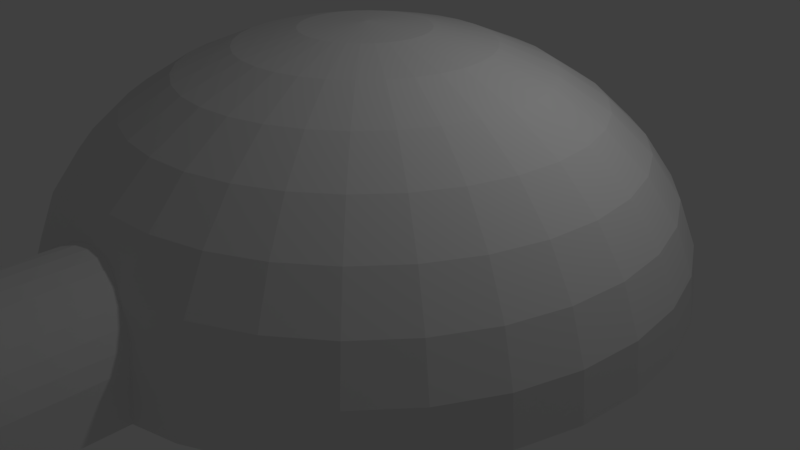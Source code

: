 # Source: base.blend  (saved by Blender 2.79.0; exported with 4.5.12 LTS)
import bpy
from mathutils import Matrix  # noqa: F401  (used for matrix-valued properties, if any)

bpy.ops.wm.read_factory_settings(use_empty=True)
scene = bpy.context.scene
scene.name = 'Scene'

# ---- collections
col_collection_1 = bpy.data.collections.new('Collection 1'); scene.collection.children.link(col_collection_1)

# ---- world
world_world = bpy.data.worlds.new('World'); scene.world = world_world
world_world.color = (0.05088, 0.05088, 0.05088)
world_world.use_sun_shadow = False
world_world.sun_shadow_jitter_overblur = 0.0
world_world.cycles.sampling_method = 'MANUAL'

# ---- cameras
cam_camera = bpy.data.cameras.new('Camera')
cam_camera.clip_end = 100.0
cam_camera.lens = 35.0
cam_camera.sensor_width = 32.0
cam_camera.sensor_height = 18.0
cam_camera.ortho_scale = 7.314
cam_camera.dof.focus_distance = 0.0
cam_camera.dof.aperture_fstop = 128.0

# ---- lights
light_lamp = bpy.data.lights.new('Lamp', 'POINT')
light_lamp.transmission_factor = 0.0
light_lamp.cutoff_distance = 30.0
light_lamp.energy = 100.0
light_lamp.shadow_buffer_clip_start = 1.001
light_lamp.shadow_soft_size = 0.1
light_lamp.shadow_maximum_resolution = 0.006
light_lamp.use_absolute_resolution = True

# ---- meshes
me_sphere = bpy.data.meshes.new('Sphere')
me_sphere.from_pydata([(0.0, 0.1951, 0.9808), (0.0, 0.3827, 0.9239), (0.0, 0.5556, 0.8315), (0.0, 0.7071, 0.7071), (0.0, 0.8315, 0.5556), (0.0, 0.9239, 0.3827), (0.0, 0.9808, 0.1951), (0.0, 1.0, 7.55e-08), (0.03806, 0.1913, 0.9808), (0.07466, 0.3753, 0.9239), (0.1084, 0.5449, 0.8315), (0.1379, 0.6935, 0.7071), (0.1622, 0.8155, 0.5556), (0.1802, 0.9061, 0.3827), (0.1913, 0.9619, 0.1951), (0.1951, 0.9808, 7.55e-08), (0.07466, 0.1802, 0.9808), (0.1464, 0.3536, 0.9239), (0.2126, 0.5133, 0.8315), (0.2706, 0.6533, 0.7071), (0.3182, 0.7682, 0.5556), (0.3536, 0.8536, 0.3827), (0.3753, 0.9061, 0.1951), (0.3827, 0.9239, 7.55e-08), (0.1084, 0.1622, 0.9808), (0.2126, 0.3182, 0.9239), (0.3087, 0.4619, 0.8315), (0.3928, 0.5879, 0.7071), (0.4619, 0.6913, 0.5556), (0.5133, 0.7682, 0.3827), (0.5449, 0.8155, 0.1951), (0.5556, 0.8315, 7.55e-08), (0.1379, 0.1379, 0.9808), (0.2706, 0.2706, 0.9239), (0.3928, 0.3928, 0.8315), (0.5, 0.5, 0.7071), (0.5879, 0.5879, 0.5556), (0.6533, 0.6533, 0.3827), (0.6935, 0.6935, 0.1951), (0.7071, 0.7071, 7.55e-08), (0.1622, 0.1084, 0.9808), (0.3182, 0.2126, 0.9239), (0.4619, 0.3087, 0.8315), (0.5879, 0.3928, 0.7071), (0.6913, 0.4619, 0.5556), (0.7682, 0.5133, 0.3827), (0.8155, 0.5449, 0.1951), (0.8315, 0.5556, 7.55e-08), (0.1802, 0.07466, 0.9808), (0.3536, 0.1464, 0.9239), (0.5133, 0.2126, 0.8315), (0.6533, 0.2706, 0.7071), (0.7682, 0.3182, 0.5556), (0.8536, 0.3536, 0.3827), (0.9061, 0.3753, 0.1951), (0.9239, 0.3827, 7.55e-08), (0.1913, 0.03806, 0.9808), (0.3753, 0.07466, 0.9239), (0.5449, 0.1084, 0.8315), (0.6935, 0.1379, 0.7071), (0.8155, 0.1622, 0.5556), (0.9061, 0.1802, 0.3827), (0.9619, 0.1913, 0.1951), (0.9808, 0.1951, 7.55e-08), (0.1951, -3.266e-07, 0.9808), (0.3827, -3.192e-07, 0.9239), (0.5556, -3.117e-07, 0.8315), (0.7071, -3.192e-07, 0.7071), (0.8315, -3.341e-07, 0.5556), (0.9239, -2.745e-07, 0.3827), (0.9808, -3.937e-07, 0.1951), (1.0, -3.788e-07, 7.55e-08), (0.1913, -0.03806, 0.9808), (0.3753, -0.07466, 0.9239), (0.5449, -0.1084, 0.8315), (0.6935, -0.138, 0.7071), (0.8155, -0.1622, 0.5556), (0.9061, -0.1802, 0.3827), (0.9619, -0.1913, 0.1951), (0.9808, -0.1951, 7.55e-08), (0.1802, -0.07466, 0.9808), (0.3536, -0.1464, 0.9239), (0.5133, -0.2126, 0.8315), (0.6533, -0.2706, 0.7071), (0.7682, -0.3182, 0.5556), (0.8536, -0.3536, 0.3827), (0.9061, -0.3753, 0.1951), (0.9239, -0.3827, 7.55e-08), (0.1622, -0.1084, 0.9808), (0.3182, -0.2126, 0.9239), (0.4619, -0.3087, 0.8315), (0.5879, -0.3928, 0.7071), (0.6913, -0.4619, 0.5556), (0.7682, -0.5133, 0.3827), (0.8155, -0.5449, 0.1951), (0.8315, -0.5556, 7.55e-08), (0.1379, -0.138, 0.9808), (0.2706, -0.2706, 0.9239), (0.3928, -0.3928, 0.8315), (0.5, -0.5, 0.7071), (0.5879, -0.5879, 0.5556), (0.6533, -0.6533, 0.3827), (0.6935, -0.6935, 0.1951), (0.7071, -0.7071, 7.55e-08), (0.1084, -0.1622, 0.9808), (0.2126, -0.3182, 0.9239), (0.3087, -0.4619, 0.8315), (0.3928, -0.5879, 0.7071), (0.4619, -0.6913, 0.5556), (0.5133, -0.7682, 0.3827), (0.5449, -0.8155, 0.1951), (0.5556, -0.8315, 7.55e-08), (0.07466, -0.1802, 0.9808), (0.1464, -0.3536, 0.9239), (0.2126, -0.5133, 0.8315), (0.2706, -0.6533, 0.7071), (0.3182, -0.7682, 0.5556), (0.3536, -0.8536, 0.3827), (0.3753, -0.9061, 0.1951), (0.3827, -0.9239, 7.55e-08), (0.03806, -0.1913, 0.9808), (0.07466, -0.3753, 0.9239), (0.1084, -0.5449, 0.8315), (0.1379, -0.6935, 0.7071), (0.1622, -0.8155, 0.5556), (0.1802, -0.9061, 0.3827), (0.1913, -0.9619, 0.1951), (0.1951, -0.9808, 7.55e-08), (-7.212e-09, -0.1951, 0.9808), (4.122e-08, -0.3827, 0.9239), (2.632e-08, -0.5556, 0.8315), (-2.584e-08, -0.7071, 0.7071), (-8.544e-08, -0.8315, 0.5556), (6.357e-08, -0.9239, 0.3827), (-8.544e-08, -0.9808, 0.1951), (-1.003e-07, -1.0, 7.55e-08), (-0.03806, -0.1913, 0.9808), (-0.07466, -0.3753, 0.9239), (-0.1084, -0.5449, 0.8315), (-0.1379, -0.6935, 0.7071), (-0.1622, -0.8155, 0.5556), (-0.1802, -0.9061, 0.3827), (-0.1913, -0.9619, 0.1951), (-0.1951, -0.9808, 7.55e-08), (-0.07466, -0.1802, 0.9808), (-0.1464, -0.3536, 0.9239), (-0.2126, -0.5133, 0.8315), (-0.2706, -0.6533, 0.7071), (-0.3182, -0.7682, 0.5556), (-0.3536, -0.8536, 0.3827), (-0.3753, -0.9061, 0.1951), (-0.3827, -0.9239, 7.55e-08), (-0.1084, -0.1622, 0.9808), (-0.2126, -0.3182, 0.9239), (-0.3087, -0.4619, 0.8315), (-0.3928, -0.5879, 0.7071), (-0.4619, -0.6913, 0.5556), (-0.5133, -0.7682, 0.3827), (-0.5449, -0.8155, 0.1951), (-0.5556, -0.8315, 7.55e-08), (-2.304e-07, -5.562e-07, 1.0), (-0.1379, -0.138, 0.9808), (-0.2706, -0.2706, 0.9239), (-0.3928, -0.3928, 0.8315), (-0.5, -0.5, 0.7071), (-0.5879, -0.5879, 0.5556), (-0.6533, -0.6533, 0.3827), (-0.6935, -0.6935, 0.1951), (-0.7071, -0.7071, 7.55e-08), (-0.1622, -0.1084, 0.9808), (-0.3182, -0.2126, 0.9239), (-0.4619, -0.3087, 0.8315), (-0.5879, -0.3928, 0.7071), (-0.6913, -0.4619, 0.5556), (-0.7682, -0.5133, 0.3827), (-0.8155, -0.5449, 0.1951), (-0.8315, -0.5556, 7.55e-08), (-0.1802, -0.07466, 0.9808), (-0.3536, -0.1464, 0.9239), (-0.5133, -0.2126, 0.8315), (-0.6533, -0.2706, 0.7071), (-0.7682, -0.3182, 0.5556), (-0.8536, -0.3536, 0.3827), (-0.9061, -0.3753, 0.1951), (-0.9239, -0.3827, 7.55e-08), (-0.1913, -0.03806, 0.9808), (-0.3753, -0.07466, 0.9239), (-0.5449, -0.1084, 0.8315), (-0.6935, -0.1379, 0.7071), (-0.8155, -0.1622, 0.5556), (-0.9061, -0.1802, 0.3827), (-0.9619, -0.1913, 0.1951), (-0.9808, -0.1951, 7.55e-08), (-0.1951, -3.117e-07, 0.9808), (-0.3827, -2.819e-07, 0.9239), (-0.5556, -2.819e-07, 0.8315), (-0.7071, -1.851e-07, 0.7071), (-0.8315, -1.404e-07, 0.5556), (-0.9239, -3.192e-07, 0.3827), (-0.9808, -9.567e-08, 0.1951), (-1.0, -1.404e-07, 7.55e-08), (-0.1913, 0.03806, 0.9808), (-0.3753, 0.07466, 0.9239), (-0.5449, 0.1084, 0.8315), (-0.6935, 0.1379, 0.7071), (-0.8155, 0.1622, 0.5556), (-0.9061, 0.1802, 0.3827), (-0.9619, 0.1913, 0.1951), (-0.9808, 0.1951, 7.55e-08), (-0.1802, 0.07466, 0.9808), (-0.3536, 0.1464, 0.9239), (-0.5133, 0.2126, 0.8315), (-0.6533, 0.2706, 0.7071), (-0.7682, 0.3182, 0.5556), (-0.8536, 0.3536, 0.3827), (-0.9061, 0.3753, 0.1951), (-0.9239, 0.3827, 7.55e-08), (-0.1622, 0.1084, 0.9808), (-0.3182, 0.2126, 0.9239), (-0.4619, 0.3087, 0.8315), (-0.5879, 0.3928, 0.7071), (-0.6913, 0.4619, 0.5556), (-0.7682, 0.5133, 0.3827), (-0.8155, 0.5449, 0.1951), (-0.8315, 0.5556, 7.55e-08), (-0.1379, 0.1379, 0.9808), (-0.2706, 0.2706, 0.9239), (-0.3928, 0.3928, 0.8315), (-0.5, 0.5, 0.7071), (-0.5879, 0.5879, 0.5556), (-0.6533, 0.6533, 0.3827), (-0.6935, 0.6935, 0.1951), (-0.7071, 0.7071, 7.55e-08), (-0.1084, 0.1622, 0.9808), (-0.2126, 0.3182, 0.9239), (-0.3087, 0.4619, 0.8315), (-0.3928, 0.5879, 0.7071), (-0.4619, 0.6913, 0.5556), (-0.5133, 0.7682, 0.3827), (-0.5449, 0.8155, 0.1951), (-0.5556, 0.8315, 7.55e-08), (-0.07466, 0.1802, 0.9808), (-0.1464, 0.3536, 0.9239), (-0.2126, 0.5133, 0.8315), (-0.2706, 0.6533, 0.7071), (-0.3182, 0.7682, 0.5556), (-0.3536, 0.8536, 0.3827), (-0.3753, 0.9061, 0.1951), (-0.3827, 0.9239, 7.55e-08), (-0.03806, 0.1913, 0.9808), (-0.07466, 0.3753, 0.9239), (-0.1084, 0.5449, 0.8315), (-0.1379, 0.6935, 0.7071), (-0.1622, 0.8155, 0.5556), (-0.1802, 0.9061, 0.3827), (-0.1913, 0.9619, 0.1951), (-0.1951, 0.9808, 7.55e-08), (-8.196e-08, -0.88, 0.4599), (-8.196e-08, -1.38, 0.4599), (0.04877, -0.88, 0.4535), (0.04877, -1.38, 0.4535), (0.09567, -0.88, 0.4345), (0.09567, -1.38, 0.4345), (0.1389, -0.88, 0.4037), (0.1389, -1.38, 0.4037), (0.1768, -0.88, 0.3622), (0.1768, -1.38, 0.3622), (0.2079, -0.88, 0.3117), (0.2079, -1.38, 0.3117), (0.231, -0.88, 0.2541), (0.231, -1.38, 0.2541), (0.2452, -0.88, 0.1916), (0.2452, -1.38, 0.1916), (0.25, -0.88, -1.192e-07), (0.25, -1.38, -1.192e-07), (-0.25, -0.88, 2.384e-07), (-0.25, -1.38, 2.384e-07), (-0.2452, -0.88, 0.1916), (-0.2452, -1.38, 0.1916), (-0.231, -0.88, 0.2541), (-0.231, -1.38, 0.2541), (-0.2079, -0.88, 0.3117), (-0.2079, -1.38, 0.3117), (-0.1768, -0.88, 0.3622), (-0.1768, -1.38, 0.3622), (-0.1389, -0.88, 0.4037), (-0.1389, -1.38, 0.4037), (-0.09567, -0.88, 0.4345), (-0.09567, -1.38, 0.4345), (-0.04877, -0.88, 0.4535), (-0.04877, -1.38, 0.4535)], [], [(5, 4, 12, 13), (6, 5, 13, 14), (7, 6, 14, 15), (0, 160, 8), (1, 0, 8, 9), (2, 1, 9, 10), (3, 2, 10, 11), (4, 3, 11, 12), (12, 11, 19, 20), (13, 12, 20, 21), (14, 13, 21, 22), (15, 14, 22, 23), (8, 160, 16), (9, 8, 16, 17), (10, 9, 17, 18), (11, 10, 18, 19), (16, 160, 24), (17, 16, 24, 25), (18, 17, 25, 26), (19, 18, 26, 27), (20, 19, 27, 28), (21, 20, 28, 29), (22, 21, 29, 30), (23, 22, 30, 31), (28, 27, 35, 36), (29, 28, 36, 37), (30, 29, 37, 38), (31, 30, 38, 39), (24, 160, 32), (25, 24, 32, 33), (26, 25, 33, 34), (27, 26, 34, 35), (33, 32, 40, 41), (34, 33, 41, 42), (35, 34, 42, 43), (36, 35, 43, 44), (37, 36, 44, 45), (38, 37, 45, 46), (39, 38, 46, 47), (32, 160, 40), (45, 44, 52, 53), (46, 45, 53, 54), (47, 46, 54, 55), (40, 160, 48), (41, 40, 48, 49), (42, 41, 49, 50), (43, 42, 50, 51), (44, 43, 51, 52), (50, 49, 57, 58), (51, 50, 58, 59), (52, 51, 59, 60), (53, 52, 60, 61), (54, 53, 61, 62), (55, 54, 62, 63), (48, 160, 56), (49, 48, 56, 57), (62, 61, 69, 70), (63, 62, 70, 71), (56, 160, 64), (57, 56, 64, 65), (58, 57, 65, 66), (59, 58, 66, 67), (60, 59, 67, 68), (61, 60, 68, 69), (66, 65, 73, 74), (67, 66, 74, 75), (68, 67, 75, 76), (69, 68, 76, 77), (70, 69, 77, 78), (71, 70, 78, 79), (64, 160, 72), (65, 64, 72, 73), (78, 77, 85, 86), (79, 78, 86, 87), (72, 160, 80), (73, 72, 80, 81), (74, 73, 81, 82), (75, 74, 82, 83), (76, 75, 83, 84), (77, 76, 84, 85), (83, 82, 90, 91), (84, 83, 91, 92), (85, 84, 92, 93), (86, 85, 93, 94), (87, 86, 94, 95), (80, 160, 88), (81, 80, 88, 89), (82, 81, 89, 90), (95, 94, 102, 103), (88, 160, 96), (89, 88, 96, 97), (90, 89, 97, 98), (91, 90, 98, 99), (92, 91, 99, 100), (93, 92, 100, 101), (94, 93, 101, 102), (99, 98, 106, 107), (100, 99, 107, 108), (101, 100, 108, 109), (102, 101, 109, 110), (103, 102, 110, 111), (96, 160, 104), (97, 96, 104, 105), (98, 97, 105, 106), (111, 110, 118, 119), (104, 160, 112), (105, 104, 112, 113), (106, 105, 113, 114), (107, 106, 114, 115), (108, 107, 115, 116), (109, 108, 116, 117), (110, 109, 117, 118), (116, 115, 123, 124), (117, 116, 124, 125), (118, 117, 125, 126), (119, 118, 126, 127), (112, 160, 120), (113, 112, 120, 121), (114, 113, 121, 122), (115, 114, 122, 123), (121, 120, 128, 129), (122, 121, 129, 130), (123, 122, 130, 131), (124, 123, 131, 132), (125, 124, 132, 133), (126, 125, 133, 134), (127, 126, 134, 135), (120, 160, 128), (133, 132, 140, 141), (134, 133, 141, 142), (135, 134, 142, 143), (128, 160, 136), (129, 128, 136, 137), (130, 129, 137, 138), (131, 130, 138, 139), (132, 131, 139, 140), (137, 136, 144, 145), (138, 137, 145, 146), (139, 138, 146, 147), (140, 139, 147, 148), (141, 140, 148, 149), (142, 141, 149, 150), (143, 142, 150, 151), (136, 160, 144), (149, 148, 156, 157), (150, 149, 157, 158), (151, 150, 158, 159), (144, 160, 152), (145, 144, 152, 153), (146, 145, 153, 154), (147, 146, 154, 155), (148, 147, 155, 156), (154, 153, 162, 163), (155, 154, 163, 164), (156, 155, 164, 165), (157, 156, 165, 166), (158, 157, 166, 167), (159, 158, 167, 168), (152, 160, 161), (153, 152, 161, 162), (167, 166, 174, 175), (168, 167, 175, 176), (161, 160, 169), (162, 161, 169, 170), (163, 162, 170, 171), (164, 163, 171, 172), (165, 164, 172, 173), (166, 165, 173, 174), (171, 170, 178, 179), (172, 171, 179, 180), (173, 172, 180, 181), (174, 173, 181, 182), (175, 174, 182, 183), (176, 175, 183, 184), (169, 160, 177), (170, 169, 177, 178), (183, 182, 190, 191), (184, 183, 191, 192), (177, 160, 185), (178, 177, 185, 186), (179, 178, 186, 187), (180, 179, 187, 188), (181, 180, 188, 189), (182, 181, 189, 190), (188, 187, 195, 196), (189, 188, 196, 197), (190, 189, 197, 198), (191, 190, 198, 199), (192, 191, 199, 200), (185, 160, 193), (186, 185, 193, 194), (187, 186, 194, 195), (200, 199, 207, 208), (193, 160, 201), (194, 193, 201, 202), (195, 194, 202, 203), (196, 195, 203, 204), (197, 196, 204, 205), (198, 197, 205, 206), (199, 198, 206, 207), (205, 204, 212, 213), (206, 205, 213, 214), (207, 206, 214, 215), (208, 207, 215, 216), (201, 160, 209), (202, 201, 209, 210), (203, 202, 210, 211), (204, 203, 211, 212), (209, 160, 217), (210, 209, 217, 218), (211, 210, 218, 219), (212, 211, 219, 220), (213, 212, 220, 221), (214, 213, 221, 222), (215, 214, 222, 223), (216, 215, 223, 224), (221, 220, 228, 229), (222, 221, 229, 230), (223, 222, 230, 231), (224, 223, 231, 232), (217, 160, 225), (218, 217, 225, 226), (219, 218, 226, 227), (220, 219, 227, 228), (226, 225, 233, 234), (227, 226, 234, 235), (228, 227, 235, 236), (229, 228, 236, 237), (230, 229, 237, 238), (231, 230, 238, 239), (232, 231, 239, 240), (225, 160, 233), (238, 237, 245, 246), (239, 238, 246, 247), (240, 239, 247, 248), (233, 160, 241), (234, 233, 241, 242), (235, 234, 242, 243), (236, 235, 243, 244), (237, 236, 244, 245), (242, 241, 249, 250), (243, 242, 250, 251), (244, 243, 251, 252), (245, 244, 252, 253), (246, 245, 253, 254), (247, 246, 254, 255), (248, 247, 255, 256), (241, 160, 249), (254, 253, 4, 5), (255, 254, 5, 6), (256, 255, 6, 7), (249, 160, 0), (250, 249, 0, 1), (251, 250, 1, 2), (252, 251, 2, 3), (253, 252, 3, 4), (15, 23, 31, 39, 47, 55, 63, 71, 79, 87, 95, 103, 111, 119, 127, 135, 143, 151, 159, 168, 176, 184, 192, 200, 208, 216, 224, 232, 240, 248, 256, 7), (257, 258, 260, 259), (259, 260, 262, 261), (261, 262, 264, 263), (263, 264, 266, 265), (265, 266, 268, 267), (267, 268, 270, 269), (269, 270, 272, 271), (271, 272, 274, 273), (257, 259, 261, 263, 265, 267, 269, 271, 273, 275, 277, 279, 281, 283, 285, 287, 289), (275, 276, 278, 277), (277, 278, 280, 279), (279, 280, 282, 281), (281, 282, 284, 283), (283, 284, 286, 285), (285, 286, 288, 287), (260, 258, 290, 288, 286, 284, 282, 280, 278, 276, 274, 272, 270, 268, 266, 264, 262), (287, 288, 290, 289), (289, 290, 258, 257), (273, 274, 276, 275)])
me_sphere.use_remesh_preserve_volume = False
me_sphere.use_remesh_preserve_attributes = False
me_sphere.use_mirror_vertex_groups = False
me_sphere.update()

# ---- objects
ob_sphere = bpy.data.objects.new('Sphere', me_sphere)
ob_lamp = bpy.data.objects.new('Lamp', light_lamp)
ob_camera = bpy.data.objects.new('Camera', cam_camera)

# ---- transforms, parenting, visibility, modifiers, constraints
ob_sphere.location = (0.0, 0.0, 0.0)
ob_sphere.scale = (4.0, 4.0, 3.0)
ob_sphere.lineart.crease_threshold = 0.0
ob_lamp.location = (4.076, 1.005, 5.904)
ob_lamp.rotation_euler = (0.6503, 0.05522, 1.866)
ob_lamp.lock_rotations_4d = False
ob_lamp.empty_display_type = 'ARROWS'
ob_lamp.color = (0.0, 0.0, 0.0, 0.0)
ob_lamp.lineart.crease_threshold = 0.0
ob_camera.location = (7.481, -6.508, 5.344)
ob_camera.rotation_euler = (1.109, 0.0, 0.8149)
ob_camera.lock_rotations_4d = False
ob_camera.empty_display_type = 'ARROWS'
ob_camera.color = (0.0, 0.0, 0.0, 0.0)
ob_camera.display_type = 'WIRE'
ob_camera.lineart.crease_threshold = 0.0

# ---- collection membership
col_collection_1.objects.link(ob_sphere)
col_collection_1.objects.link(ob_lamp)
col_collection_1.objects.link(ob_camera)

# ---- scene / render settings (as saved in the file)
scene.camera = ob_camera
scene.frame_start = 1; scene.frame_end = 250; scene.frame_set(1)
scene.render.engine = 'BLENDER_EEVEE_NEXT'
scene.render.resolution_percentage = 50
scene.render.dither_intensity = 0.0
scene.cycles.use_denoising = False
scene.cycles.samples = 128
scene.cycles.sampling_pattern = 'TABULATED_SOBOL'
scene.cycles.use_adaptive_sampling = False
scene.cycles.use_light_tree = False
scene.cycles.blur_glossy = 0.0
scene.cycles.sample_clamp_indirect = 0.0
scene.view_settings.view_transform = 'Standard'
bpy.context.view_layer.update()
